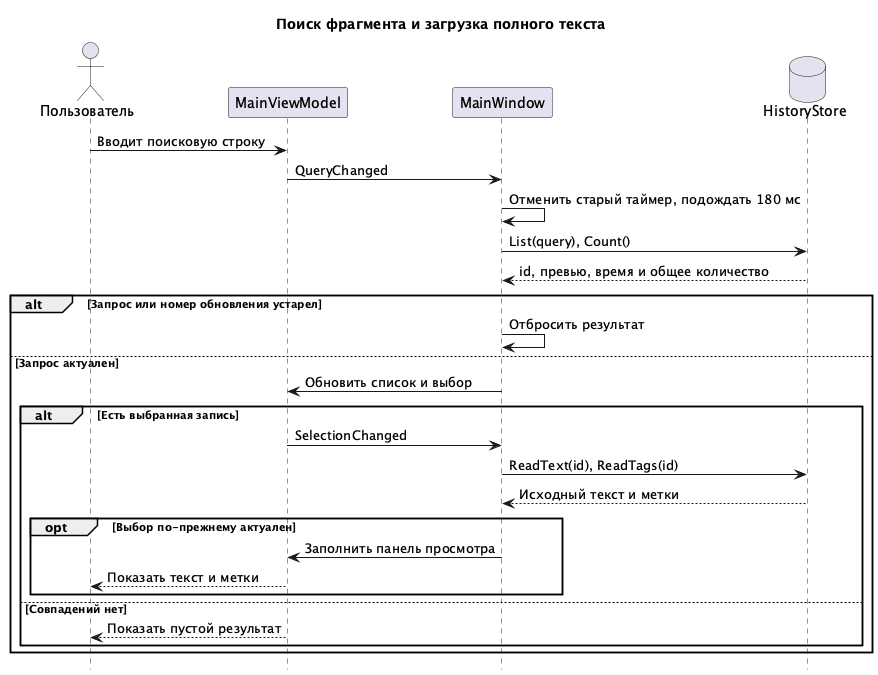

The diagram above was rendered by PlantUML. Its source (embedded in the PNG):
@startuml
hide footbox
skinparam shadowing false
title Поиск фрагмента и загрузка полного текста
actor Пользователь as U
participant MainViewModel as VM
participant MainWindow as UI
database HistoryStore as DB
U -> VM : Вводит поисковую строку
VM -> UI : QueryChanged
UI -> UI : Отменить старый таймер, подождать 180 мс
UI -> DB : List(query), Count()
DB --> UI : id, превью, время и общее количество
alt Запрос или номер обновления устарел
  UI -> UI : Отбросить результат
else Запрос актуален
  UI -> VM : Обновить список и выбор
  alt Есть выбранная запись
    VM -> UI : SelectionChanged
    UI -> DB : ReadText(id), ReadTags(id)
    DB --> UI : Исходный текст и метки
    opt Выбор по-прежнему актуален
      UI -> VM : Заполнить панель просмотра
      VM --> U : Показать текст и метки
    end
  else Совпадений нет
    VM --> U : Показать пустой результат
  end
end
@enduml